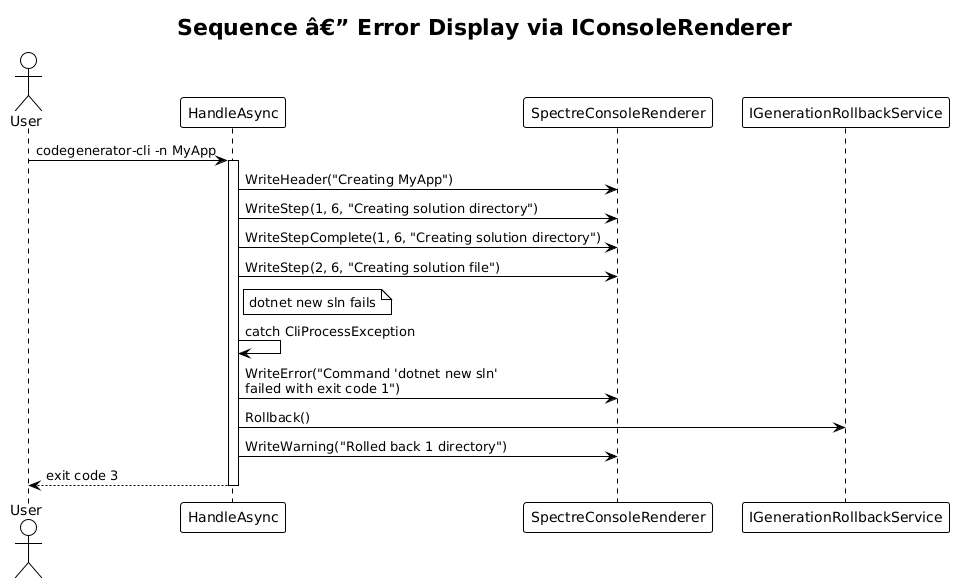

The diagram above was rendered by PlantUML. Its source (embedded in the PNG):
@startuml
!theme plain

title Sequence â€” Error Display via IConsoleRenderer

actor User
participant "HandleAsync" as Handler
participant "SpectreConsoleRenderer" as Renderer
participant "IGenerationRollbackService" as Rollback

User -> Handler : codegenerator-cli -n MyApp
activate Handler

Handler -> Renderer : WriteHeader("Creating MyApp")
Handler -> Renderer : WriteStep(1, 6, "Creating solution directory")
Handler -> Renderer : WriteStepComplete(1, 6, "Creating solution directory")

Handler -> Renderer : WriteStep(2, 6, "Creating solution file")

note right of Handler : dotnet new sln fails

Handler -> Handler : catch CliProcessException

Handler -> Renderer : WriteError("Command 'dotnet new sln'\nfailed with exit code 1")

Handler -> Rollback : Rollback()

Handler -> Renderer : WriteWarning("Rolled back 1 directory")

Handler --> User : exit code 3

deactivate Handler
@enduml